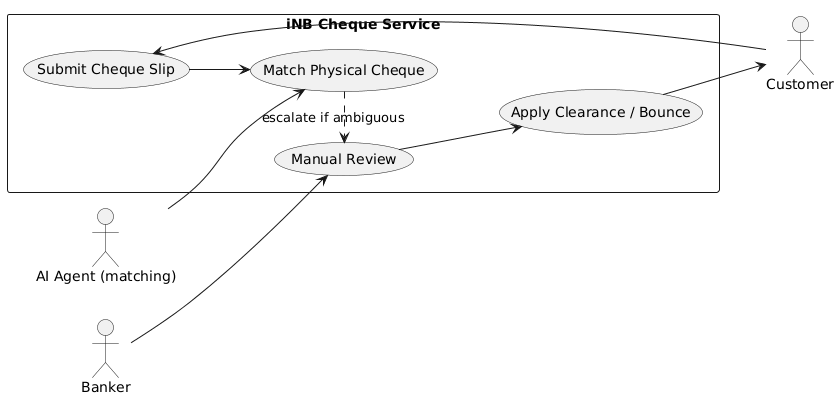

The diagram above was rendered by PlantUML. Its source (embedded in the PNG):
@startuml
left to right direction
actor Customer
actor "AI Agent (matching)" as AI_Agent
actor Banker
rectangle "iNB Cheque Service" {
  usecase "Submit Cheque Slip" as UC_Submit
  usecase "Match Physical Cheque" as UC_Match
  usecase "Manual Review" as UC_Manual
  usecase "Apply Clearance / Bounce" as UC_Clear
}
Customer --> UC_Submit
UC_Submit --> UC_Match
AI_Agent --> UC_Match
UC_Match .> UC_Manual : escalate if ambiguous
Banker --> UC_Manual
UC_Manual --> UC_Clear
UC_Clear --> Customer
@enduml